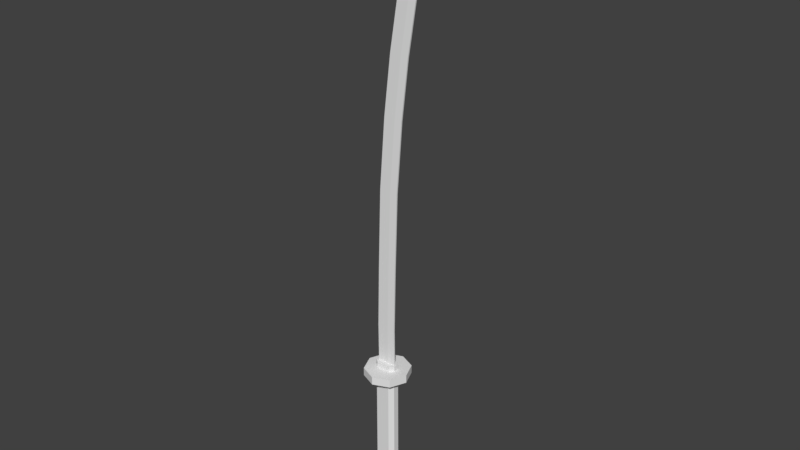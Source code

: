 # Source: Katana.blend  (saved by Blender 2.79.0; exported with 4.5.12 LTS)
import bpy
from mathutils import Matrix  # noqa: F401  (used for matrix-valued properties, if any)

bpy.ops.wm.read_factory_settings(use_empty=True)
scene = bpy.context.scene
scene.name = 'Scene'

# ---- collections
col_collection_1 = bpy.data.collections.new('Collection 1'); scene.collection.children.link(col_collection_1)

# ---- materials (node trees are filled in below, after node groups)
mat_color_palette = bpy.data.materials.new('Color Palette')
mat_color_palette.alpha_threshold = 0.0
mat_color_palette.use_transparent_shadow = False
mat_color_palette.roughness = 0.5
mat_color_palette.specular_intensity = 0.0

# ---- material node trees

# ---- world
world_world = bpy.data.worlds.new('World'); scene.world = world_world
world_world.color = (0.05088, 0.05088, 0.05088)
world_world.use_sun_shadow = False
world_world.sun_shadow_jitter_overblur = 0.0
world_world.cycles.sampling_method = 'MANUAL'

# ---- meshes
me_katana = bpy.data.meshes.new('Katana')
me_katana.from_pydata([(-1.11, -0.1585, -14.06), (-1.11, 0.1585, -14.06), (0.08685, -0.1585, -14.07), (0.08685, 0.1585, -14.07), (-1.097, -0.1585, -7.278), (-1.097, 0.1585, -7.278), (0.07607, -0.1585, -7.293), (0.07607, 0.1585, -7.293), (0.0836, 0.1412, -6.617), (0.0836, -0.1412, -6.617), (-1.11, 0.1412, -6.604), (-1.11, -0.1412, -6.604), (0.08885, 0.1412, -6.201), (0.08885, -0.1412, -6.201), (-1.104, 0.1412, -6.188), (-1.104, -0.1412, -6.188), (-1.111, -0.1412, -6.396), (-1.111, 0.1412, -6.396), (0.08231, 0.1412, -6.409), (0.08231, -0.1412, -6.409), (-0.4761, 1.226, -6.914), (-0.4751, 1.226, -6.477), (0.3907, 0.8667, -6.915), (0.3918, 0.8667, -6.478), (0.7498, -6.325e-07, -6.916), (0.7508, -6.325e-07, -6.479), (0.3907, -0.8667, -6.915), (0.3918, -0.8667, -6.478), (-0.4761, -1.226, -6.914), (-0.4751, -1.226, -6.477), (-1.343, -0.8667, -6.912), (-1.342, -0.8667, -6.475), (-1.702, -5.653e-07, -6.911), (-1.701, -5.653e-07, -6.474), (-1.343, 0.8667, -6.912), (-1.342, 0.8667, -6.475), (-0.9989, -0.06045, -6.73), (-1.006, -0.06045, -5.984), (-0.9989, 0.06045, -6.73), (-1.006, 0.06045, -5.984), (-0.01707, -0.03409, -6.723), (-0.01919, -0.03409, -6.011), (-0.01707, 0.03409, -6.723), (-0.01919, 0.03409, -6.011), (-1.023, -0.06045, -4.116), (-1.023, 0.06045, -4.116), (-0.03439, -0.03409, -4.167), (-0.03439, 0.03409, -4.167), (-0.9546, -0.06045, -0.8383), (-0.9546, 0.06045, -0.8383), (0.03368, -0.03409, -0.8887), (0.03368, 0.03409, -0.8887), (-0.8247, -0.06045, 3.471), (-0.8247, 0.06045, 3.471), (0.1636, -0.03409, 3.42), (0.1636, 0.03409, 3.42), (-0.5399, -0.06045, 7.215), (-0.5399, 0.06045, 7.215), (0.4479, -0.03409, 7.156), (0.4479, 0.03409, 7.156), (-0.1759, -0.06045, 10.33), (-0.1759, 0.06045, 10.33), (0.8076, -0.03409, 10.22), (0.8076, 0.03409, 10.22), (0.3334, -0.06045, 13.5), (0.3334, 0.06045, 13.5), (1.317, -0.03409, 13.4), (1.317, 0.03409, 13.4), (0.8817, -0.05068, 15.94), (0.8817, 0.05068, 15.94), (1.786, -0.02893, 15.56), (1.786, 0.02893, 15.56), (1.474, -0.04459, 17.14), (1.474, 0.04459, 17.14), (2.121, -0.04459, 16.85), (2.121, 0.04459, 16.85), (1.908, -0.0242, 17.59), (1.908, 0.0242, 17.59), (2.381, -0.0242, 17.93), (2.381, 0.0242, 17.93), (-0.3989, 0.06045, -6.726), (-0.4029, 0.06045, -6.0), (-0.3989, -0.06045, -6.726), (-0.4029, -0.06045, -6.0), (-0.4187, 0.06045, -4.147), (-0.4187, -0.06045, -4.147), (-0.3507, 0.06045, -0.8691), (-0.3507, -0.06045, -0.8691), (-0.2208, 0.06045, 3.44), (-0.2208, -0.06045, 3.44), (0.06374, 0.06045, 7.179), (0.06374, -0.06045, 7.179), (0.4251, 0.06045, 10.26), (0.4251, -0.06045, 10.26), (0.9344, 0.06045, 13.44), (0.9344, -0.06045, 13.44), (1.434, 0.04863, 15.7), (1.434, -0.04863, 15.7), (1.966, 0.02887, 16.24), (1.966, -0.02887, 16.24), (1.211, -0.04459, 16.65), (1.211, 0.04459, 16.65), (1.727, 0.05115, 16.37), (1.727, -0.05115, 16.37), (-0.1345, 0.374, -14.07), (-0.9084, 0.374, -14.07), (-0.9084, -0.374, -14.07), (-0.1345, -0.374, -14.07), (-0.8917, 0.374, -7.283), (-0.1329, 0.374, -7.287), (-0.1329, -0.374, -7.287), (-0.8917, -0.374, -7.283), (-0.1292, -0.3332, -6.612), (-0.9008, -0.3332, -6.609), (-0.9008, 0.3332, -6.609), (-0.1292, 0.3332, -6.612), (-0.1112, -0.3332, -6.196), (-0.8828, -0.3332, -6.193), (-0.8828, 0.3332, -6.193), (-0.1112, 0.3332, -6.196), (-0.1241, -0.3332, -6.404), (-0.8957, -0.3332, -6.401), (-0.8957, 0.3332, -6.401), (-0.1241, 0.3332, -6.404)], [], [(104, 3, 2, 107), (107, 2, 6, 110), (108, 5, 10, 114), (105, 1, 5, 108), (2, 3, 7, 6), (1, 0, 4, 5), (6, 7, 8, 9), (110, 6, 9, 112), (5, 4, 11, 10), (17, 16, 15, 14), (118, 14, 15, 117), (19, 18, 12, 13), (122, 17, 14, 118), (120, 19, 13, 116), (112, 9, 19, 120), (114, 10, 17, 122), (9, 8, 18, 19), (10, 11, 16, 17), (20, 21, 23, 22), (22, 23, 25, 24), (24, 25, 27, 26), (26, 27, 29, 28), (28, 29, 31, 30), (30, 31, 33, 32), (23, 21, 35, 33, 31, 29, 27, 25), (32, 33, 35, 34), (34, 35, 21, 20), (20, 22, 24, 26, 28, 30, 32, 34), (36, 37, 39, 38), (80, 81, 43, 42), (42, 43, 41, 40), (82, 83, 37, 36), (80, 42, 40, 82), (81, 39, 45, 84), (46, 47, 51, 50), (41, 43, 47, 46), (39, 37, 44, 45), (83, 41, 46, 85), (87, 50, 54, 89), (45, 44, 48, 49), (85, 46, 50, 87), (84, 45, 49, 86), (88, 53, 57, 90), (86, 49, 53, 88), (50, 51, 55, 54), (49, 48, 52, 53), (58, 59, 63, 62), (54, 55, 59, 58), (53, 52, 56, 57), (89, 54, 58, 91), (93, 62, 66, 95), (57, 56, 60, 61), (91, 58, 62, 93), (90, 57, 61, 92), (66, 67, 71, 70), (92, 61, 65, 94), (62, 63, 67, 66), (61, 60, 64, 65), (99, 98, 75, 74), (65, 64, 68, 69), (95, 66, 70, 97), (94, 65, 69, 96), (101, 100, 72, 73), (103, 99, 74), (102, 101, 73, 75), (79, 77, 76, 78), (75, 73, 77, 79), (74, 75, 79, 78), (73, 72, 76, 77), (98, 102, 75), (100, 103, 74, 72), (72, 74, 78, 76), (67, 94, 96, 71), (64, 95, 97, 68), (63, 92, 94, 67), (59, 90, 92, 63), (56, 91, 93, 60), (60, 93, 95, 64), (52, 89, 91, 56), (51, 86, 88, 55), (55, 88, 90, 59), (47, 84, 86, 51), (44, 85, 87, 48), (48, 87, 89, 52), (37, 83, 85, 44), (43, 81, 84, 47), (38, 80, 82, 36), (40, 41, 83, 82), (38, 39, 81, 80), (68, 97, 103, 100), (71, 96, 102, 98), (96, 69, 101, 102), (97, 70, 99, 103), (69, 68, 100, 101), (70, 71, 98, 99), (8, 115, 123, 18), (115, 114, 122, 123), (11, 113, 121, 16), (113, 112, 120, 121), (16, 121, 117, 15), (121, 120, 116, 117), (18, 123, 119, 12), (123, 122, 118, 119), (12, 119, 116, 13), (119, 118, 117, 116), (4, 111, 113, 11), (111, 110, 112, 113), (3, 104, 109, 7), (7, 109, 115, 8), (109, 108, 114, 115), (0, 106, 111, 4), (1, 105, 106, 0), (105, 104, 107, 106), (110, 111, 106, 107), (108, 109, 104, 105)])
_uv = me_katana.uv_layers.new(name='UVMap')
_uv.uv.foreach_set('vector', [0.007512, 0.9, 0.007512, 0.9, 0.007512, 0.9, 0.007512, 0.9, 0.007512, 0.9, 0.007512, 0.9, 0.007512, 0.9, 0.007512, 0.9, 0.007512, 0.9, 0.007512, 0.9, 0.007512, 0.9, 0.007512, 0.9, 0.007512, 0.9, 0.007512, 0.9, 0.007512, 0.9, 0.007512, 0.9, 0.007512, 0.9, 0.007512, 0.9, 0.007512, 0.9, 0.007512, 0.9, 0.007512, 0.9, 0.007512, 0.9, 0.007512, 0.9, 0.007512, 0.9, 0.007512, 0.9, 0.007512, 0.9, 0.007512, 0.9, 0.007512, 0.9, 0.007512, 0.9, 0.007512, 0.9, 0.007512, 0.9, 0.007512, 0.9, 0.007512, 0.9, 0.007512, 0.9, 0.007512, 0.9, 0.007512, 0.9, 0.007512, 0.9, 0.007512, 0.9, 0.007512, 0.9, 0.007512, 0.9, 0.007512, 0.9, 0.007512, 0.9, 0.007512, 0.9, 0.007512, 0.9, 0.007512, 0.9, 0.007512, 0.9, 0.007512, 0.9, 0.007512, 0.9, 0.007512, 0.9, 0.007512, 0.9, 0.007512, 0.9, 0.007512, 0.9, 0.007512, 0.9, 0.007512, 0.9, 0.007512, 0.9, 0.007512, 0.9, 0.007512, 0.9, 0.007512, 0.9, 0.007512, 0.9, 0.007512, 0.9, 0.007512, 0.9, 0.007512, 0.9, 0.007512, 0.9, 0.007512, 0.9, 0.007512, 0.9, 0.007512, 0.9, 0.007512, 0.9, 0.007512, 0.9, 0.007512, 0.9, 0.007512, 0.9, 0.007512, 0.9, 0.007512, 0.9, 0.007707, 0.9439, 0.007707, 0.9439, 0.007707, 0.9439, 0.007707, 0.9439, 0.007707, 0.9439, 0.007707, 0.9439, 0.007707, 0.9439, 0.007707, 0.9439, 0.007707, 0.9439, 0.007707, 0.9439, 0.007707, 0.9439, 0.007707, 0.9439, 0.007707, 0.9439, 0.007707, 0.9439, 0.007707, 0.9439, 0.007707, 0.9439, 0.007707, 0.9439, 0.007707, 0.9439, 0.007707, 0.9439, 0.007707, 0.9439, 0.007707, 0.9439, 0.007707, 0.9439, 0.007707, 0.9439, 0.007707, 0.9439, 0.007707, 0.9439, 0.007707, 0.9439, 0.007707, 0.9439, 0.007707, 0.9439, 0.007707, 0.9439, 0.007707, 0.9439, 0.007707, 0.9439, 0.007707, 0.9439, 0.007707, 0.9439, 0.007707, 0.9439, 0.007707, 0.9439, 0.007707, 0.9439, 0.007707, 0.9439, 0.007707, 0.9439, 0.007707, 0.9439, 0.007707, 0.9439, 0.007707, 0.9439, 0.007707, 0.9439, 0.007707, 0.9439, 0.007707, 0.9439, 0.007707, 0.9439, 0.007707, 0.9439, 0.007707, 0.9439, 0.007707, 0.9439, 0.03534, 0.9375, 0.03534, 0.9375, 0.03534, 0.9375, 0.03534, 0.9375, 0.03534, 0.9375, 0.03534, 0.9375, 0.03534, 0.9375, 0.03534, 0.9375, 0.03534, 0.9375, 0.03534, 0.9375, 0.03534, 0.9375, 0.03534, 0.9375, 0.03534, 0.9375, 0.03534, 0.9375, 0.03534, 0.9375, 0.03534, 0.9375, 0.03534, 0.9375, 0.03534, 0.9375, 0.03534, 0.9375, 0.03534, 0.9375, 0.03534, 0.9375, 0.03534, 0.9375, 0.03534, 0.9375, 0.03534, 0.9375, 0.03534, 0.9375, 0.03534, 0.9375, 0.03534, 0.9375, 0.03534, 0.9375, 0.03534, 0.9375, 0.03534, 0.9375, 0.03534, 0.9375, 0.03534, 0.9375, 0.03534, 0.9375, 0.03534, 0.9375, 0.03534, 0.9375, 0.03534, 0.9375, 0.03534, 0.9375, 0.03534, 0.9375, 0.03534, 0.9375, 0.03534, 0.9375, 0.03534, 0.9375, 0.03534, 0.9375, 0.03534, 0.9375, 0.03534, 0.9375, 0.03534, 0.9375, 0.03534, 0.9375, 0.03534, 0.9375, 0.03534, 0.9375, 0.03534, 0.9375, 0.03534, 0.9375, 0.03534, 0.9375, 0.03534, 0.9375, 0.03534, 0.9375, 0.03534, 0.9375, 0.03534, 0.9375, 0.03534, 0.9375, 0.03534, 0.9375, 0.03534, 0.9375, 0.03534, 0.9375, 0.03534, 0.9375, 0.03534, 0.9375, 0.03534, 0.9375, 0.03534, 0.9375, 0.03534, 0.9375, 0.03534, 0.9375, 0.03534, 0.9375, 0.03534, 0.9375, 0.03534, 0.9375, 0.03534, 0.9375, 0.03534, 0.9375, 0.03534, 0.9375, 0.03534, 0.9375, 0.03534, 0.9375, 0.03534, 0.9375, 0.03534, 0.9375, 0.03534, 0.9375, 0.03534, 0.9375, 0.03534, 0.9375, 0.03534, 0.9375, 0.03534, 0.9375, 0.03534, 0.9375, 0.03534, 0.9375, 0.03534, 0.9375, 0.03534, 0.9375, 0.03534, 0.9375, 0.03534, 0.9375, 0.03534, 0.9375, 0.03534, 0.9375, 0.03534, 0.9375, 0.03534, 0.9375, 0.03534, 0.9375, 0.03534, 0.9375, 0.03534, 0.9375, 0.03534, 0.9375, 0.03534, 0.9375, 0.03534, 0.9375, 0.03534, 0.9375, 0.03534, 0.9375, 0.03534, 0.9375, 0.03534, 0.9375, 0.03534, 0.9375, 0.03534, 0.9375, 0.03534, 0.9375, 0.03534, 0.9375, 0.03534, 0.9375, 0.03534, 0.9375, 0.03534, 0.9375, 0.03534, 0.9375, 0.03534, 0.9375, 0.03534, 0.9375, 0.03534, 0.9375, 0.03534, 0.9375, 0.03534, 0.9375, 0.03534, 0.9375, 0.03534, 0.9375, 0.03534, 0.9375, 0.03534, 0.9375, 0.03534, 0.9375, 0.03534, 0.9375, 0.03534, 0.9375, 0.03534, 0.9375, 0.03534, 0.9375, 0.03534, 0.9375, 0.03534, 0.9375, 0.03534, 0.9375, 0.03534, 0.9375, 0.03534, 0.9375, 0.03534, 0.9375, 0.03534, 0.9375, 0.03534, 0.9375, 0.03534, 0.9375, 0.03534, 0.9375, 0.03534, 0.9375, 0.03534, 0.9375, 0.03534, 0.9375, 0.03534, 0.9375, 0.03534, 0.9375, 0.03534, 0.9375, 0.03534, 0.9375, 0.03534, 0.9375, 0.03534, 0.9375, 0.03534, 0.9375, 0.03534, 0.9375, 0.03534, 0.9375, 0.03534, 0.9375, 0.03534, 0.9375, 0.03534, 0.9375, 0.03534, 0.9375, 0.03534, 0.9375, 0.03534, 0.9375, 0.03534, 0.9375, 0.03534, 0.9375, 0.03534, 0.9375, 0.03534, 0.9375, 0.03534, 0.9375, 0.03534, 0.9375, 0.03534, 0.9375, 0.03534, 0.9375, 0.03534, 0.9375, 0.03534, 0.9375, 0.03534, 0.9375, 0.03534, 0.9375, 0.03534, 0.9375, 0.03534, 0.9375, 0.03534, 0.9375, 0.03534, 0.9375, 0.03534, 0.9375, 0.03534, 0.9375, 0.03534, 0.9375, 0.03534, 0.9375, 0.03534, 0.9375, 0.03534, 0.9375, 0.03534, 0.9375, 0.03534, 0.9375, 0.03534, 0.9375, 0.03534, 0.9375, 0.03534, 0.9375, 0.03534, 0.9375, 0.03534, 0.9375, 0.03534, 0.9375, 0.03534, 0.9375, 0.03534, 0.9375, 0.03534, 0.9375, 0.03534, 0.9375, 0.03534, 0.9375, 0.03534, 0.9375, 0.03534, 0.9375, 0.03534, 0.9375, 0.03534, 0.9375, 0.03534, 0.9375, 0.03534, 0.9375, 0.03534, 0.9375, 0.03534, 0.9375, 0.03534, 0.9375, 0.03534, 0.9375, 0.03534, 0.9375, 0.03534, 0.9375, 0.03534, 0.9375, 0.03534, 0.9375, 0.03534, 0.9375, 0.03534, 0.9375, 0.03534, 0.9375, 0.03534, 0.9375, 0.03534, 0.9375, 0.03534, 0.9375, 0.03534, 0.9375, 0.03534, 0.9375, 0.03534, 0.9375, 0.03534, 0.9375, 0.03534, 0.9375, 0.03534, 0.9375, 0.03534, 0.9375, 0.03534, 0.9375, 0.03534, 0.9375, 0.03534, 0.9375, 0.03534, 0.9375, 0.03534, 0.9375, 0.03534, 0.9375, 0.03534, 0.9375, 0.03534, 0.9375, 0.03534, 0.9375, 0.03534, 0.9375, 0.03534, 0.9375, 0.03534, 0.9375, 0.03534, 0.9375, 0.03534, 0.9375, 0.03534, 0.9375, 0.03534, 0.9375, 0.03534, 0.9375, 0.03534, 0.9375, 0.03534, 0.9375, 0.03534, 0.9375, 0.03534, 0.9375, 0.03534, 0.9375, 0.03534, 0.9375, 0.03534, 0.9375, 0.03534, 0.9375, 0.03534, 0.9375, 0.03534, 0.9375, 0.03534, 0.9375, 0.03534, 0.9375, 0.03534, 0.9375, 0.03534, 0.9375, 0.03534, 0.9375, 0.03534, 0.9375, 0.03534, 0.9375, 0.03534, 0.9375, 0.03534, 0.9375, 0.03534, 0.9375, 0.03534, 0.9375, 0.03534, 0.9375, 0.03534, 0.9375, 0.03534, 0.9375, 0.03534, 0.9375, 0.03534, 0.9375, 0.03534, 0.9375, 0.03534, 0.9375, 0.03534, 0.9375, 0.03534, 0.9375, 0.03534, 0.9375, 0.03534, 0.9375, 0.03534, 0.9375, 0.03534, 0.9375, 0.03534, 0.9375, 0.03534, 0.9375, 0.03534, 0.9375, 0.007512, 0.9, 0.007512, 0.9, 0.007512, 0.9, 0.007512, 0.9, 0.007512, 0.9, 0.007512, 0.9, 0.007512, 0.9, 0.007512, 0.9, 0.007512, 0.9, 0.007512, 0.9, 0.007512, 0.9, 0.007512, 0.9, 0.007512, 0.9, 0.007512, 0.9, 0.007512, 0.9, 0.007512, 0.9, 0.007512, 0.9, 0.007512, 0.9, 0.007512, 0.9, 0.007512, 0.9, 0.007512, 0.9, 0.007512, 0.9, 0.007512, 0.9, 0.007512, 0.9, 0.007512, 0.9, 0.007512, 0.9, 0.007512, 0.9, 0.007512, 0.9, 0.007512, 0.9, 0.007512, 0.9, 0.007512, 0.9, 0.007512, 0.9, 0.007512, 0.9, 0.007512, 0.9, 0.007512, 0.9, 0.007512, 0.9, 0.007512, 0.9, 0.007512, 0.9, 0.007512, 0.9, 0.007512, 0.9, 0.007512, 0.9, 0.007512, 0.9, 0.007512, 0.9, 0.007512, 0.9, 0.007512, 0.9, 0.007512, 0.9, 0.007512, 0.9, 0.007512, 0.9, 0.007512, 0.9, 0.007512, 0.9, 0.007512, 0.9, 0.007512, 0.9, 0.007512, 0.9, 0.007512, 0.9, 0.007512, 0.9, 0.007512, 0.9, 0.007512, 0.9, 0.007512, 0.9, 0.007512, 0.9, 0.007512, 0.9, 0.007512, 0.9, 0.007512, 0.9, 0.007512, 0.9, 0.007512, 0.9, 0.007512, 0.9, 0.007512, 0.9, 0.007512, 0.9, 0.007512, 0.9, 0.007512, 0.9, 0.007512, 0.9, 0.007512, 0.9, 0.007512, 0.9, 0.007512, 0.9, 0.007512, 0.9, 0.007512, 0.9, 0.007512, 0.9, 0.007512, 0.9, 0.007512, 0.9, 0.007512, 0.9, 0.007512, 0.9])
me_katana.materials.append(mat_color_palette)
me_katana.use_remesh_preserve_volume = False
me_katana.use_remesh_preserve_attributes = False
me_katana.use_mirror_vertex_groups = False
me_katana.update()

# ---- objects
ob_katana = bpy.data.objects.new('Katana', me_katana)

# ---- transforms, parenting, visibility, modifiers, constraints
ob_katana.location = (0.0, 0.0, 0.0)
ob_katana.lineart.crease_threshold = 0.0

# ---- collection membership
col_collection_1.objects.link(ob_katana)

# ---- scene / render settings (as saved in the file)
scene.frame_start = 1; scene.frame_end = 250; scene.frame_set(1)
scene.render.engine = 'BLENDER_EEVEE_NEXT'
scene.render.resolution_percentage = 50
scene.render.dither_intensity = 0.0
scene.cycles.use_denoising = False
scene.cycles.samples = 128
scene.cycles.sampling_pattern = 'TABULATED_SOBOL'
scene.cycles.use_adaptive_sampling = False
scene.cycles.use_light_tree = False
scene.cycles.blur_glossy = 0.0
scene.cycles.sample_clamp_indirect = 0.0
scene.view_settings.view_transform = 'Standard'
bpy.context.view_layer.update()

# ---- added for rendering (the .blend has no active camera and no usable light): camera, sun
cam_auto = bpy.data.cameras.new('AutoCamera')
cam_auto.lens = 50.0
cam_auto.sensor_width = 36.0
cam_auto.clip_end = 1000.0
ob_auto_camera = bpy.data.objects.new('AutoCamera', cam_auto)
scene.collection.objects.link(ob_auto_camera)
ob_auto_camera.location = (30.2762, -35.9238, 25.881)
ob_auto_camera.rotation_euler = (1.09748, -7.21219e-08, 0.694738)
scene.camera = ob_auto_camera
light_auto_sun = bpy.data.lights.new('AutoSun', 'SUN')
light_auto_sun.energy = 3.0
light_auto_sun.angle = 0.0523599
ob_auto_sun = bpy.data.objects.new('AutoSun', light_auto_sun)
scene.collection.objects.link(ob_auto_sun)
ob_auto_sun.rotation_euler = (0.872665, 0.174533, 0.523599)
bpy.context.view_layer.update()
